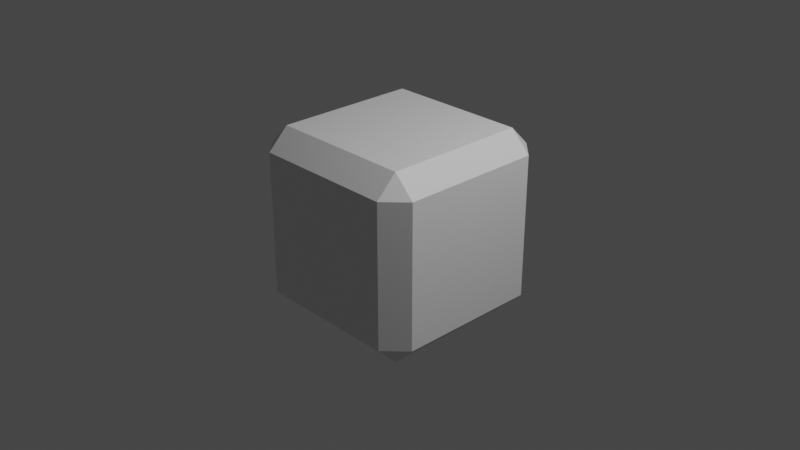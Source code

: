 # Source: Dice6FacesDeleteSpikes.blend  (saved by Blender 3.0.42; exported with 4.5.12 LTS)
import bpy
from mathutils import Matrix  # noqa: F401  (used for matrix-valued properties, if any)

bpy.ops.wm.read_factory_settings(use_empty=True)
scene = bpy.context.scene
scene.name = 'Scene'

# ---- collections
col_collection = bpy.data.collections.new('Collection'); scene.collection.children.link(col_collection)

# ---- materials (node trees are filled in below, after node groups)
mat_material = bpy.data.materials.new('Material')
mat_material.alpha_threshold = 0.0
mat_material.use_transparent_shadow = False
mat_material.line_color = (0.0, 0.0, 0.0, 1.0)

# ---- material node trees
mat_material.use_nodes = True; mat_material.node_tree.nodes.clear()
_N = mat_material.node_tree.nodes; _L = mat_material.node_tree.links
n0 = _N.new('ShaderNodeOutputMaterial'); n0.name = 'Material Output'; n0.location = (300, 300)
n1 = _N.new('ShaderNodeBsdfPrincipled'); n1.name = 'Principled BSDF'; n1.location = (10, 300)
n1.distribution = 'GGX'
n1.subsurface_method = 'RANDOM_WALK_SKIN'
n1.inputs[2].default_value = 0.4
n1.inputs[3].default_value = 1.45
n1.inputs[27].default_value = (0.0, 0.0, 0.0, 1.0)
n1.inputs[28].default_value = 1.0
_L.new(n1.outputs[0], n0.inputs[0])
n0.is_active_output = True

# ---- world
world_world = bpy.data.worlds.new('World'); scene.world = world_world
world_world.use_nodes = True; world_world.node_tree.nodes.clear()
_N = world_world.node_tree.nodes; _L = world_world.node_tree.links
n0 = _N.new('ShaderNodeOutputWorld'); n0.name = 'World Output'; n0.location = (300, 300)
n1 = _N.new('ShaderNodeBackground'); n1.name = 'Background'; n1.location = (10, 300)
n1.inputs[0].default_value = (0.05088, 0.05088, 0.05088, 1.0)
_L.new(n1.outputs[0], n0.inputs[0])
n0.is_active_output = True
world_world.color = (0.05088, 0.05088, 0.05088)
world_world.use_sun_shadow = False
world_world.sun_shadow_jitter_overblur = 0.0

# ---- cameras
cam_camera = bpy.data.cameras.new('Camera')
cam_camera.clip_end = 100.0
cam_camera.ortho_scale = 7.314

# ---- lights
light_light = bpy.data.lights.new('Light', 'POINT')
light_light.transmission_factor = 0.0
light_light.energy = 1000.0
light_light.shadow_soft_size = 0.1
light_light.shadow_maximum_resolution = 0.006
light_light.use_absolute_resolution = True

# ---- meshes
me_cube = bpy.data.meshes.new('Cube')
me_cube.from_pydata([(0.7769, 1.0, 0.7769), (0.7769, 0.7769, 1.0), (1.0, 0.7769, 0.7769), (0.7769, 0.7769, -1.0), (0.7769, 1.0, -0.7769), (1.0, 0.7769, -0.7769), (1.0, -0.7769, 0.7769), (0.7769, -0.7769, 1.0), (0.7769, -1.0, 0.7769), (1.0, -0.7769, -0.7769), (0.7769, -1.0, -0.7769), (0.7769, -0.7769, -1.0), (-0.7769, 1.0, 0.7769), (-1.0, 0.7769, 0.7769), (-0.7769, 0.7769, 1.0), (-1.0, 0.7769, -0.7769), (-0.7769, 1.0, -0.7769), (-0.7769, 0.7769, -1.0), (-1.0, -0.7769, 0.7769), (-0.7769, -1.0, 0.7769), (-0.7769, -0.7769, 1.0), (-0.7769, -0.7769, -1.0), (-0.7769, -1.0, -0.7769), (-1.0, -0.7769, -0.7769)], [], [(17, 3, 11, 21), (23, 18, 13, 15), (10, 8, 19, 22), (1, 14, 20, 7), (5, 2, 6, 9), (0, 1, 2), (3, 4, 5), (6, 7, 8), (9, 10, 11), (12, 13, 14), (15, 16, 17), (18, 19, 20), (21, 22, 23), (17, 21, 23, 15), (3, 17, 16, 4), (2, 5, 4, 0), (22, 19, 18, 23), (8, 10, 9, 6), (12, 16, 15, 13), (7, 20, 19, 8), (1, 7, 6, 2), (21, 11, 10, 22), (20, 14, 13, 18), (14, 1, 0, 12), (11, 3, 5, 9), (16, 12, 0, 4)])
_uv = me_cube.uv_layers.new(name='UVMap')
_uv.uv.foreach_set('vector', [0.1529, 0.5279, 0.3471, 0.5279, 0.3471, 0.7221, 0.1529, 0.7221, 0.4029, 0.02789, 0.5971, 0.02789, 0.5971, 0.2221, 0.4029, 0.2221, 0.4029, 0.7779, 0.5971, 0.7779, 0.5971, 0.9721, 0.4029, 0.9721, 0.6529, 0.5279, 0.8471, 0.5279, 0.8471, 0.7221, 0.6529, 0.7221, 0.4029, 0.5279, 0.5971, 0.5279, 0.5971, 0.7221, 0.4029, 0.7221, 0.5971, 0.4721, 0.625, 0.4721, 0.5971, 0.5, 0.3471, 0.5279, 0.3471, 0.5, 0.375, 0.5279, 0.5971, 0.7221, 0.625, 0.7221, 0.5971, 0.75, 0.4029, 0.75, 0.375, 0.7779, 0.375, 0.7779, 0.5971, 0.25, 0.5971, 0.25, 0.625, 0.2221, 0.4029, 0.2221, 0.4029, 0.25, 0.375, 0.2221, 0.5971, 0.02789, 0.5971, 0.0, 0.625, 0.02789, 0.1529, 0.7221, 0.1529, 0.75, 0.125, 0.7221, 0.1529, 0.5279, 0.1529, 0.7221, 0.125, 0.7221, 0.125, 0.5279, 0.3471, 0.5279, 0.1529, 0.5279, 0.1529, 0.5, 0.3471, 0.5, 0.5971, 0.5279, 0.4029, 0.5279, 0.4029, 0.4721, 0.5971, 0.4721, 0.4029, 0.0, 0.5971, 0.0, 0.5971, 0.02789, 0.4029, 0.02789, 0.5971, 0.7779, 0.4029, 0.7779, 0.4029, 0.7221, 0.5971, 0.7221, 0.5971, 0.2779, 0.4029, 0.2779, 0.4029, 0.2221, 0.5971, 0.2221, 0.625, 0.7779, 0.625, 0.9721, 0.5971, 0.9721, 0.5971, 0.7779, 0.6529, 0.5279, 0.6529, 0.7221, 0.5971, 0.7221, 0.5971, 0.5279, 0.1529, 0.7221, 0.3471, 0.7221, 0.3471, 0.75, 0.1529, 0.75, 0.625, 0.02789, 0.625, 0.2221, 0.5971, 0.2221, 0.5971, 0.02789, 0.625, 0.2779, 0.625, 0.4721, 0.5971, 0.4721, 0.5971, 0.2779, 0.3471, 0.7221, 0.3471, 0.5279, 0.4029, 0.5279, 0.4029, 0.7221, 0.4029, 0.2779, 0.5971, 0.2779, 0.5971, 0.4721, 0.4029, 0.4721])
me_cube.materials.append(mat_material)
me_cube.use_remesh_preserve_volume = False
me_cube.use_remesh_preserve_attributes = False
me_cube.use_mirror_vertex_groups = False
me_cube.update()

# ---- objects
ob_cube = bpy.data.objects.new('Cube', me_cube)
ob_light = bpy.data.objects.new('Light', light_light)
ob_camera = bpy.data.objects.new('Camera', cam_camera)

# ---- transforms, parenting, visibility, modifiers, constraints
ob_cube.location = (0.0, 0.0, 0.0)
ob_cube.lock_rotations_4d = False
ob_cube.empty_display_type = 'ARROWS'
ob_cube.lineart.crease_threshold = 0.0
ob_light.location = (4.076, 1.005, 5.904)
ob_light.rotation_euler = (0.6503, 0.05522, 1.866)
ob_light.lock_rotations_4d = False
ob_light.empty_display_type = 'ARROWS'
ob_light.color = (0.0, 0.0, 0.0, 0.0)
ob_light.lineart.crease_threshold = 0.0
ob_camera.location = (7.359, -6.926, 4.958)
ob_camera.rotation_euler = (1.109, 0.0, 0.8149)
ob_camera.lock_rotations_4d = False
ob_camera.empty_display_type = 'ARROWS'
ob_camera.color = (0.0, 0.0, 0.0, 0.0)
ob_camera.display_type = 'WIRE'
ob_camera.lineart.crease_threshold = 0.0

# ---- collection membership
col_collection.objects.link(ob_cube)
col_collection.objects.link(ob_light)
col_collection.objects.link(ob_camera)

# ---- scene / render settings (as saved in the file)
scene.camera = ob_camera
scene.frame_start = 1; scene.frame_end = 250; scene.frame_set(1)
scene.render.engine = 'BLENDER_EEVEE_NEXT'
scene.cycles.sampling_pattern = 'TABULATED_SOBOL'
scene.cycles.use_light_tree = False
scene.view_settings.view_transform = 'Filmic'
bpy.context.view_layer.update()
